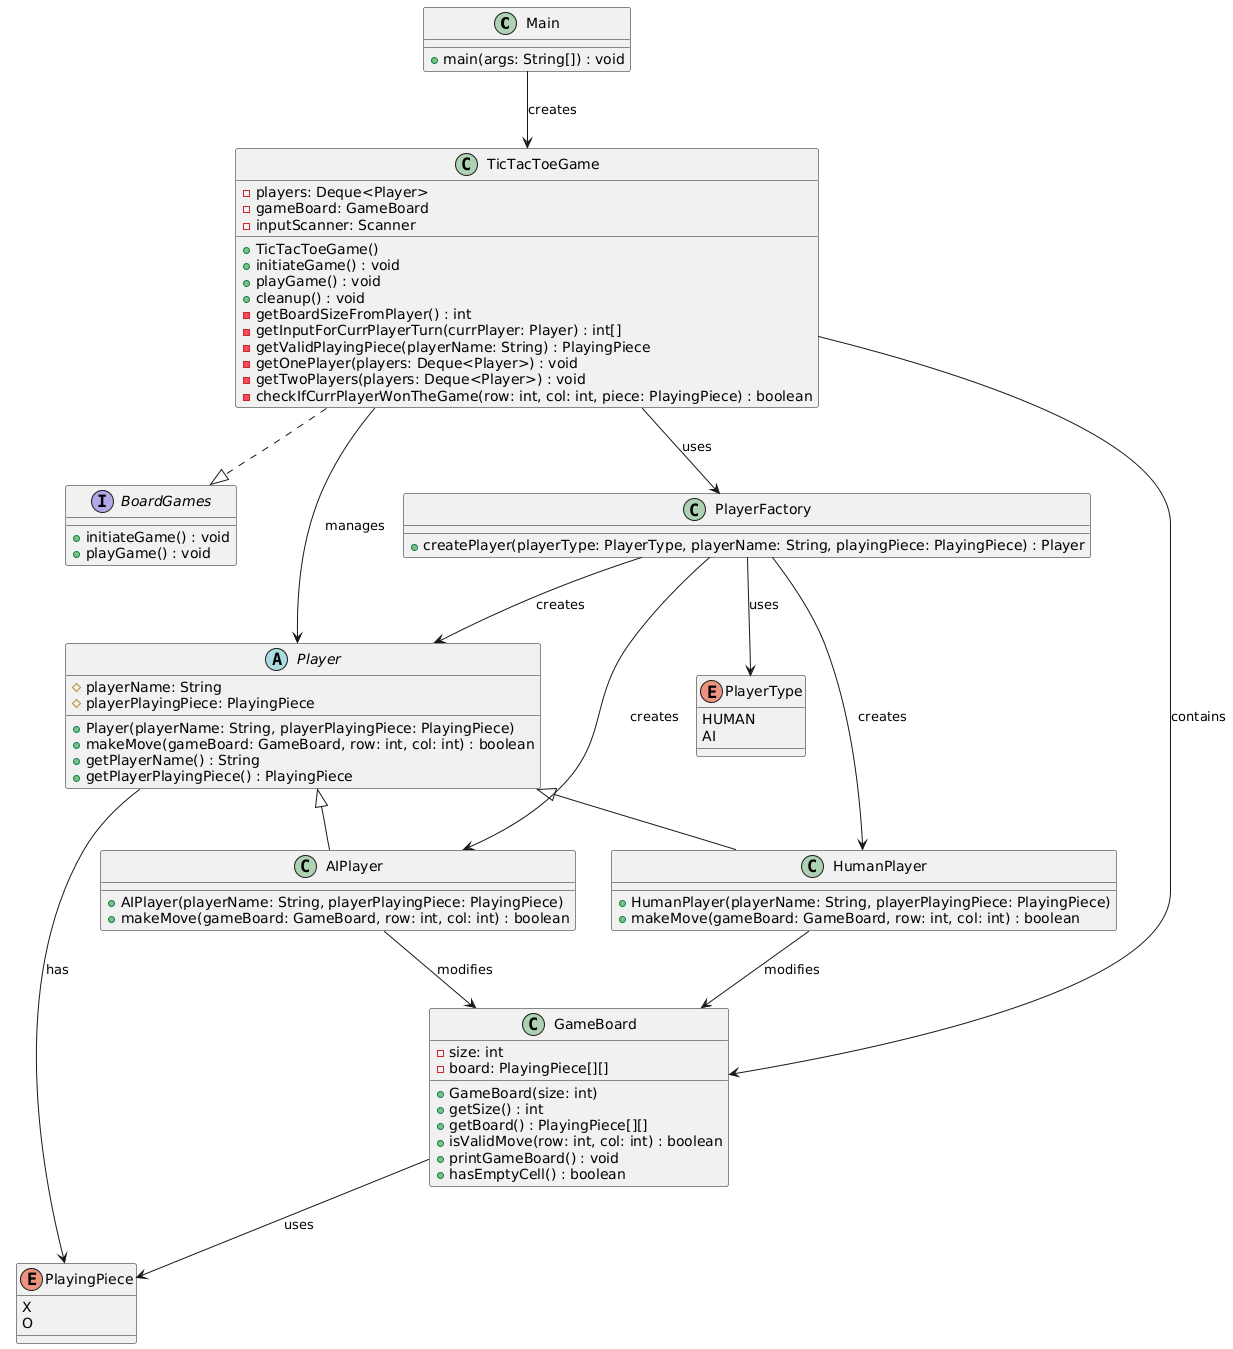

The diagram above was rendered by PlantUML. Its source (embedded in the PNG):
@startuml
class Main {
    +main(args: String[]) : void
}

interface BoardGames {
    +initiateGame() : void
    +playGame() : void
}

class TicTacToeGame {
    -players: Deque<Player>
    -gameBoard: GameBoard
    -inputScanner: Scanner
    +TicTacToeGame()
    +initiateGame() : void
    +playGame() : void
    +cleanup() : void
    -getBoardSizeFromPlayer() : int
    -getInputForCurrPlayerTurn(currPlayer: Player) : int[]
    -getValidPlayingPiece(playerName: String) : PlayingPiece
    -getOnePlayer(players: Deque<Player>) : void
    -getTwoPlayers(players: Deque<Player>) : void
    -checkIfCurrPlayerWonTheGame(row: int, col: int, piece: PlayingPiece) : boolean
}

class GameBoard {
    -size: int
    -board: PlayingPiece[][]
    +GameBoard(size: int)
    +getSize() : int
    +getBoard() : PlayingPiece[][]
    +isValidMove(row: int, col: int) : boolean
    +printGameBoard() : void
    +hasEmptyCell() : boolean
}

abstract class Player {
    #playerName: String
    #playerPlayingPiece: PlayingPiece
    +Player(playerName: String, playerPlayingPiece: PlayingPiece)
    +makeMove(gameBoard: GameBoard, row: int, col: int) : boolean
    +getPlayerName() : String
    +getPlayerPlayingPiece() : PlayingPiece
}

class HumanPlayer {
    +HumanPlayer(playerName: String, playerPlayingPiece: PlayingPiece)
    +makeMove(gameBoard: GameBoard, row: int, col: int) : boolean
}

class AIPlayer {
    +AIPlayer(playerName: String, playerPlayingPiece: PlayingPiece)
    +makeMove(gameBoard: GameBoard, row: int, col: int) : boolean
}

class PlayerFactory {
    +createPlayer(playerType: PlayerType, playerName: String, playingPiece: PlayingPiece) : Player
}

enum PlayingPiece {
    X
    O
}

enum PlayerType {
    HUMAN
    AI
}

' Relationships
Main --> TicTacToeGame : creates
TicTacToeGame ..|> BoardGames
TicTacToeGame --> GameBoard : contains
TicTacToeGame --> Player : manages
TicTacToeGame --> PlayerFactory : uses

GameBoard --> PlayingPiece : uses

Player <|-- HumanPlayer
Player <|-- AIPlayer
Player --> PlayingPiece : has

PlayerFactory --> PlayerType : uses
PlayerFactory --> Player : creates
PlayerFactory --> HumanPlayer : creates
PlayerFactory --> AIPlayer : creates

HumanPlayer --> GameBoard : modifies
AIPlayer --> GameBoard : modifies
@enduml